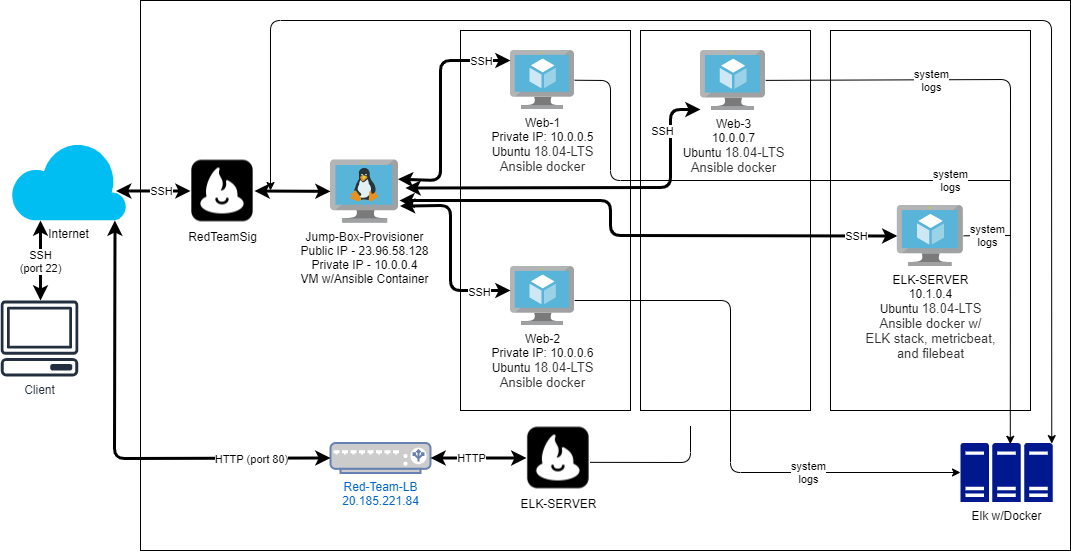

The diagram above was exported from draw.io. Its source (the exported page's mxGraphModel, read from the mxfile embedded in the PNG):
<mxGraphModel dx="2398" dy="614" grid="1" gridSize="10" guides="1" tooltips="1" connect="1" arrows="1" fold="1" page="1" pageScale="1" pageWidth="1100" pageHeight="850" math="0" shadow="0">
  <root>
    <mxCell id="0" />
    <mxCell id="1" parent="0" />
    <mxCell id="tbF6fNvu1Po0hw9a9cXZ-23" value="" style="rounded=0;whiteSpace=wrap;html=1;fillColor=none;" vertex="1" parent="1">
      <mxGeometry x="-950" y="90" width="930" height="550" as="geometry" />
    </mxCell>
    <mxCell id="tbF6fNvu1Po0hw9a9cXZ-26" value="" style="rounded=0;whiteSpace=wrap;html=1;fillColor=none;" vertex="1" parent="1">
      <mxGeometry x="-450" y="120" width="170" height="380" as="geometry" />
    </mxCell>
    <mxCell id="tbF6fNvu1Po0hw9a9cXZ-25" value="" style="rounded=0;whiteSpace=wrap;html=1;fillColor=none;" vertex="1" parent="1">
      <mxGeometry x="-630" y="120" width="170" height="380" as="geometry" />
    </mxCell>
    <mxCell id="tbF6fNvu1Po0hw9a9cXZ-27" value="" style="rounded=0;whiteSpace=wrap;html=1;fillColor=none;" vertex="1" parent="1">
      <mxGeometry x="-260" y="120" width="200" height="380" as="geometry" />
    </mxCell>
    <mxCell id="5ptaeejLJYsR46iHt2zK-1" value="Client" style="outlineConnect=0;fontColor=#232F3E;gradientColor=none;fillColor=#232F3E;strokeColor=none;dashed=0;verticalLabelPosition=bottom;verticalAlign=top;align=center;html=1;fontSize=12;fontStyle=0;aspect=fixed;pointerEvents=1;shape=mxgraph.aws4.client;" parent="1" vertex="1">
      <mxGeometry x="-1090" y="390" width="78" height="76" as="geometry" />
    </mxCell>
    <mxCell id="5ptaeejLJYsR46iHt2zK-2" value="Internet" style="verticalLabelPosition=bottom;html=1;verticalAlign=top;align=center;strokeColor=none;fillColor=#00BEF2;shape=mxgraph.azure.cloud;" parent="1" vertex="1">
      <mxGeometry x="-1080" y="230" width="116" height="80" as="geometry" />
    </mxCell>
    <mxCell id="5ptaeejLJYsR46iHt2zK-4" value="" style="endArrow=classic;startArrow=classic;html=1;strokeWidth=3;" parent="1" edge="1">
      <mxGeometry width="50" height="50" relative="1" as="geometry">
        <mxPoint x="-1050" y="390" as="sourcePoint" />
        <mxPoint x="-1050" y="310" as="targetPoint" />
      </mxGeometry>
    </mxCell>
    <mxCell id="5ptaeejLJYsR46iHt2zK-5" value="SSH&lt;br&gt;(port 22)" style="edgeLabel;html=1;align=center;verticalAlign=middle;resizable=0;points=[];" parent="5ptaeejLJYsR46iHt2zK-4" vertex="1" connectable="0">
      <mxGeometry x="-0.24" relative="1" as="geometry">
        <mxPoint x="-1" y="-10" as="offset" />
      </mxGeometry>
    </mxCell>
    <mxCell id="5ptaeejLJYsR46iHt2zK-6" value="" style="endArrow=classic;startArrow=classic;html=1;entryX=0;entryY=0.5;entryDx=0;entryDy=0;exitX=0.91;exitY=0.631;exitDx=0;exitDy=0;exitPerimeter=0;strokeWidth=3;" parent="1" edge="1" target="5ptaeejLJYsR46iHt2zK-9" source="5ptaeejLJYsR46iHt2zK-2">
      <mxGeometry width="50" height="50" relative="1" as="geometry">
        <mxPoint x="-860" y="279.5" as="sourcePoint" />
        <mxPoint x="-800" y="280" as="targetPoint" />
      </mxGeometry>
    </mxCell>
    <mxCell id="5ptaeejLJYsR46iHt2zK-7" value="SSH" style="edgeLabel;html=1;align=center;verticalAlign=middle;resizable=0;points=[];" parent="5ptaeejLJYsR46iHt2zK-6" vertex="1" connectable="0">
      <mxGeometry x="0.6027" y="-2" relative="1" as="geometry">
        <mxPoint x="-15.560000000000002" y="-1.9999999999999998" as="offset" />
      </mxGeometry>
    </mxCell>
    <mxCell id="5ptaeejLJYsR46iHt2zK-9" value="RedTeamSig" style="shape=image;html=1;verticalAlign=top;verticalLabelPosition=bottom;labelBackgroundColor=#ffffff;imageAspect=0;aspect=fixed;image=https://cdn1.iconfinder.com/data/icons/social-media-vol-2-1/24/_feed_burner-128.png" parent="1" vertex="1">
      <mxGeometry x="-900" y="248.5" width="64" height="64" as="geometry" />
    </mxCell>
    <mxCell id="5ptaeejLJYsR46iHt2zK-10" value="Red-Team-LB&lt;br&gt;20.185.221.84" style="fontColor=#0066CC;verticalAlign=top;verticalLabelPosition=bottom;labelPosition=center;align=center;html=1;outlineConnect=0;fillColor=#CCCCCC;strokeColor=#6881B3;gradientColor=none;gradientDirection=north;strokeWidth=2;shape=mxgraph.networks.load_balancer;" parent="1" vertex="1">
      <mxGeometry x="-760" y="532.5" width="100" height="30" as="geometry" />
    </mxCell>
    <mxCell id="5ptaeejLJYsR46iHt2zK-11" value="" style="endArrow=classic;startArrow=classic;html=1;exitX=0.9;exitY=1;exitDx=0;exitDy=0;exitPerimeter=0;entryX=0;entryY=0.5;entryDx=0;entryDy=0;entryPerimeter=0;strokeWidth=3;" parent="1" source="5ptaeejLJYsR46iHt2zK-2" target="5ptaeejLJYsR46iHt2zK-10" edge="1">
      <mxGeometry width="50" height="50" relative="1" as="geometry">
        <mxPoint x="-892" y="437.5" as="sourcePoint" />
        <mxPoint x="-780" y="570" as="targetPoint" />
        <Array as="points">
          <mxPoint x="-976" y="548" />
        </Array>
      </mxGeometry>
    </mxCell>
    <mxCell id="5ptaeejLJYsR46iHt2zK-12" value="HTTP (port 80)" style="edgeLabel;html=1;align=center;verticalAlign=middle;resizable=0;points=[];" parent="5ptaeejLJYsR46iHt2zK-11" vertex="1" connectable="0">
      <mxGeometry x="-0.0205" y="21" relative="1" as="geometry">
        <mxPoint x="114.97" y="15.359999999999987" as="offset" />
      </mxGeometry>
    </mxCell>
    <mxCell id="5ptaeejLJYsR46iHt2zK-14" value="ELK-SERVER" style="shape=image;html=1;verticalAlign=top;verticalLabelPosition=bottom;labelBackgroundColor=#ffffff;imageAspect=0;aspect=fixed;image=https://cdn1.iconfinder.com/data/icons/social-media-vol-2-1/24/_feed_burner-128.png" parent="1" vertex="1">
      <mxGeometry x="-564.11" y="515.5" width="64" height="64" as="geometry" />
    </mxCell>
    <mxCell id="5ptaeejLJYsR46iHt2zK-15" value="" style="endArrow=classic;startArrow=classic;html=1;entryX=1;entryY=0.5;entryDx=0;entryDy=0;entryPerimeter=0;exitX=0;exitY=0.5;exitDx=0;exitDy=0;strokeWidth=3;" parent="1" edge="1" target="5ptaeejLJYsR46iHt2zK-10" source="5ptaeejLJYsR46iHt2zK-14">
      <mxGeometry width="50" height="50" relative="1" as="geometry">
        <mxPoint x="-554.24" y="477.5799999999999" as="sourcePoint" />
        <mxPoint x="-624.24" y="477.5799999999999" as="targetPoint" />
      </mxGeometry>
    </mxCell>
    <mxCell id="5ptaeejLJYsR46iHt2zK-16" value="HTTP" style="edgeLabel;html=1;align=center;verticalAlign=middle;resizable=0;points=[];" parent="5ptaeejLJYsR46iHt2zK-15" vertex="1" connectable="0">
      <mxGeometry x="-0.3733" y="2" relative="1" as="geometry">
        <mxPoint x="-25.119999999999997" y="-2" as="offset" />
      </mxGeometry>
    </mxCell>
    <mxCell id="5ptaeejLJYsR46iHt2zK-17" value="Jump-Box-Provisioner&lt;br&gt;Public IP - 23.96.58.128&lt;br&gt;Private IP - 10.0.0.4&lt;br&gt;VM w/Ansible Container" style="aspect=fixed;html=1;points=[];align=center;image;fontSize=12;image=img/lib/mscae/VM_Linux.svg;" parent="1" vertex="1">
      <mxGeometry x="-760" y="249.5" width="68.48" height="63" as="geometry" />
    </mxCell>
    <mxCell id="5ptaeejLJYsR46iHt2zK-18" value="Web-1&lt;br&gt;Private IP: 10.0.0.5&lt;br&gt;Ubuntu&amp;nbsp;&lt;span style=&quot;color: rgb(50 , 49 , 48) ; font-family: &amp;#34;az_ea_font&amp;#34; , &amp;#34;segoe ui&amp;#34; , &amp;#34;az_font&amp;#34; , , , &amp;#34;blinkmacsystemfont&amp;#34; , &amp;#34;roboto&amp;#34; , &amp;#34;oxygen&amp;#34; , &amp;#34;ubuntu&amp;#34; , &amp;#34;cantarell&amp;#34; , &amp;#34;open sans&amp;#34; , &amp;#34;helvetica neue&amp;#34; , sans-serif ; font-size: 13px&quot;&gt;18.04-LTS&lt;br&gt;Ansible docker&lt;br&gt;&lt;/span&gt;" style="aspect=fixed;html=1;points=[];align=center;image;fontSize=12;image=img/lib/mscae/Virtual_Machine.svg;" parent="1" vertex="1">
      <mxGeometry x="-580" y="140" width="64.13" height="59" as="geometry" />
    </mxCell>
    <mxCell id="5ptaeejLJYsR46iHt2zK-19" value="Web-2&lt;br&gt;Private IP: 10.0.0.6&lt;br&gt;Ubuntu&amp;nbsp;&lt;span style=&quot;color: rgb(50 , 49 , 48) ; font-family: &amp;#34;az_ea_font&amp;#34; , &amp;#34;segoe ui&amp;#34; , &amp;#34;az_font&amp;#34; , , , &amp;#34;blinkmacsystemfont&amp;#34; , &amp;#34;roboto&amp;#34; , &amp;#34;oxygen&amp;#34; , &amp;#34;ubuntu&amp;#34; , &amp;#34;cantarell&amp;#34; , &amp;#34;open sans&amp;#34; , &amp;#34;helvetica neue&amp;#34; , sans-serif ; font-size: 13px&quot;&gt;18.04-LTS&lt;br&gt;Ansible docker&lt;br&gt;&lt;/span&gt;" style="aspect=fixed;html=1;points=[];align=center;image;fontSize=12;image=img/lib/mscae/Virtual_Machine.svg;" parent="1" vertex="1">
      <mxGeometry x="-580" y="356" width="64.13" height="59" as="geometry" />
    </mxCell>
    <mxCell id="5ptaeejLJYsR46iHt2zK-24" value="" style="endArrow=classic;startArrow=classic;html=1;exitX=0.985;exitY=0.304;exitDx=0;exitDy=0;exitPerimeter=0;strokeWidth=3;" parent="1" edge="1" source="5ptaeejLJYsR46iHt2zK-17">
      <mxGeometry width="50" height="50" relative="1" as="geometry">
        <mxPoint x="-610" y="270" as="sourcePoint" />
        <mxPoint x="-580" y="150" as="targetPoint" />
        <Array as="points">
          <mxPoint x="-650" y="270" />
          <mxPoint x="-650" y="150" />
        </Array>
      </mxGeometry>
    </mxCell>
    <mxCell id="tbF6fNvu1Po0hw9a9cXZ-12" value="SSH" style="edgeLabel;html=1;align=center;verticalAlign=middle;resizable=0;points=[];" vertex="1" connectable="0" parent="5ptaeejLJYsR46iHt2zK-24">
      <mxGeometry x="-0.2561" relative="1" as="geometry">
        <mxPoint x="40" y="-76.32" as="offset" />
      </mxGeometry>
    </mxCell>
    <mxCell id="5ptaeejLJYsR46iHt2zK-25" value="" style="endArrow=classic;startArrow=classic;html=1;entryX=0;entryY=0.407;entryDx=0;entryDy=0;entryPerimeter=0;exitX=1.015;exitY=0.73;exitDx=0;exitDy=0;exitPerimeter=0;strokeWidth=3;" parent="1" edge="1" target="5ptaeejLJYsR46iHt2zK-19" source="5ptaeejLJYsR46iHt2zK-17">
      <mxGeometry width="50" height="50" relative="1" as="geometry">
        <mxPoint x="-690" y="290" as="sourcePoint" />
        <mxPoint x="-590" y="322" as="targetPoint" />
        <Array as="points">
          <mxPoint x="-640" y="295" />
          <mxPoint x="-640" y="380" />
        </Array>
      </mxGeometry>
    </mxCell>
    <mxCell id="tbF6fNvu1Po0hw9a9cXZ-31" value="SSH" style="edgeLabel;html=1;align=center;verticalAlign=middle;resizable=0;points=[];" vertex="1" connectable="0" parent="5ptaeejLJYsR46iHt2zK-25">
      <mxGeometry x="0.674" y="-1" relative="1" as="geometry">
        <mxPoint as="offset" />
      </mxGeometry>
    </mxCell>
    <mxCell id="5ptaeejLJYsR46iHt2zK-28" value="" style="endArrow=classic;startArrow=classic;html=1;exitX=1;exitY=0.5;exitDx=0;exitDy=0;strokeWidth=3;" parent="1" source="5ptaeejLJYsR46iHt2zK-9" edge="1" target="5ptaeejLJYsR46iHt2zK-17">
      <mxGeometry width="50" height="50" relative="1" as="geometry">
        <mxPoint x="-720" y="280" as="sourcePoint" />
        <mxPoint x="-690" y="280" as="targetPoint" />
      </mxGeometry>
    </mxCell>
    <mxCell id="5ptaeejLJYsR46iHt2zK-31" value="Web-3&lt;br&gt;10.0.0.7&lt;br&gt;Ubuntu&amp;nbsp;&lt;span style=&quot;color: rgb(50 , 49 , 48) ; font-family: &amp;#34;az_ea_font&amp;#34; , &amp;#34;segoe ui&amp;#34; , &amp;#34;az_font&amp;#34; , , , &amp;#34;blinkmacsystemfont&amp;#34; , &amp;#34;roboto&amp;#34; , &amp;#34;oxygen&amp;#34; , &amp;#34;ubuntu&amp;#34; , &amp;#34;cantarell&amp;#34; , &amp;#34;open sans&amp;#34; , &amp;#34;helvetica neue&amp;#34; , sans-serif ; font-size: 13px&quot;&gt;18.04-LTS&lt;br&gt;Ansible docker&lt;br&gt;&lt;/span&gt;" style="aspect=fixed;html=1;points=[];align=center;image;fontSize=12;image=img/lib/mscae/Virtual_Machine.svg;" parent="1" vertex="1">
      <mxGeometry x="-390" y="140" width="65.22" height="60" as="geometry" />
    </mxCell>
    <mxCell id="5ptaeejLJYsR46iHt2zK-33" value="" style="endArrow=classic;startArrow=classic;html=1;exitX=0.949;exitY=0.492;exitDx=0;exitDy=0;exitPerimeter=0;strokeWidth=3;" parent="1" edge="1">
      <mxGeometry width="50" height="50" relative="1" as="geometry">
        <mxPoint x="-685.01248" y="277.496" as="sourcePoint" />
        <mxPoint x="-390" y="199" as="targetPoint" />
        <Array as="points">
          <mxPoint x="-420" y="277" />
          <mxPoint x="-420" y="199" />
        </Array>
      </mxGeometry>
    </mxCell>
    <mxCell id="5ptaeejLJYsR46iHt2zK-39" value="SSH" style="edgeLabel;html=1;align=center;verticalAlign=middle;resizable=0;points=[];" parent="5ptaeejLJYsR46iHt2zK-33" vertex="1" connectable="0">
      <mxGeometry x="0.0437" y="22" relative="1" as="geometry">
        <mxPoint x="61.72" y="-35.13" as="offset" />
      </mxGeometry>
    </mxCell>
    <mxCell id="5ptaeejLJYsR46iHt2zK-37" value="Elk w/Docker" style="aspect=fixed;pointerEvents=1;shadow=0;dashed=0;html=1;strokeColor=none;labelPosition=center;verticalLabelPosition=bottom;verticalAlign=top;align=center;fillColor=#00188D;shape=mxgraph.mscae.enterprise.server_farm" parent="1" vertex="1">
      <mxGeometry x="-130" y="532.5" width="92.19" height="59" as="geometry" />
    </mxCell>
    <mxCell id="5ptaeejLJYsR46iHt2zK-44" value="" style="endArrow=classic;startArrow=classic;html=1;entryX=0.99;entryY=0.01;entryDx=0;entryDy=0;entryPerimeter=0;" parent="1" target="5ptaeejLJYsR46iHt2zK-37" edge="1">
      <mxGeometry width="50" height="50" relative="1" as="geometry">
        <mxPoint x="-820" y="280" as="sourcePoint" />
        <mxPoint x="-80" y="420" as="targetPoint" />
        <Array as="points">
          <mxPoint x="-820" y="110" />
          <mxPoint x="-39" y="110" />
        </Array>
      </mxGeometry>
    </mxCell>
    <mxCell id="tbF6fNvu1Po0hw9a9cXZ-14" value="" style="endArrow=classic;startArrow=classic;html=1;strokeWidth=3;" edge="1" parent="1" target="5ptaeejLJYsR46iHt2zK-32">
      <mxGeometry width="50" height="50" relative="1" as="geometry">
        <mxPoint x="-691" y="290" as="sourcePoint" />
        <mxPoint x="-239" y="281" as="targetPoint" />
        <Array as="points">
          <mxPoint x="-480" y="290" />
          <mxPoint x="-480" y="325" />
        </Array>
      </mxGeometry>
    </mxCell>
    <mxCell id="tbF6fNvu1Po0hw9a9cXZ-15" value="SSH" style="edgeLabel;html=1;align=center;verticalAlign=middle;resizable=0;points=[];" vertex="1" connectable="0" parent="tbF6fNvu1Po0hw9a9cXZ-14">
      <mxGeometry x="0.5577" y="-3" relative="1" as="geometry">
        <mxPoint x="76.39" y="-2.85" as="offset" />
      </mxGeometry>
    </mxCell>
    <mxCell id="tbF6fNvu1Po0hw9a9cXZ-16" value="system&lt;br&gt;logs" style="endArrow=none;html=1;" edge="1" parent="1" source="5ptaeejLJYsR46iHt2zK-32">
      <mxGeometry width="50" height="50" relative="1" as="geometry">
        <mxPoint x="-170" y="280.07" as="sourcePoint" />
        <mxPoint x="-80" y="325" as="targetPoint" />
      </mxGeometry>
    </mxCell>
    <mxCell id="tbF6fNvu1Po0hw9a9cXZ-22" value="" style="endArrow=classic;html=1;entryX=0.54;entryY=0.021;entryDx=0;entryDy=0;entryPerimeter=0;" edge="1" parent="1" source="5ptaeejLJYsR46iHt2zK-31" target="5ptaeejLJYsR46iHt2zK-37">
      <mxGeometry width="50" height="50" relative="1" as="geometry">
        <mxPoint x="-110" y="140" as="sourcePoint" />
        <mxPoint x="-84" y="520" as="targetPoint" />
        <Array as="points">
          <mxPoint x="-80" y="169" />
        </Array>
      </mxGeometry>
    </mxCell>
    <mxCell id="tbF6fNvu1Po0hw9a9cXZ-37" value="system&lt;br&gt;logs" style="edgeLabel;html=1;align=center;verticalAlign=middle;resizable=0;points=[];" vertex="1" connectable="0" parent="tbF6fNvu1Po0hw9a9cXZ-22">
      <mxGeometry x="-0.461" relative="1" as="geometry">
        <mxPoint x="1" as="offset" />
      </mxGeometry>
    </mxCell>
    <mxCell id="5ptaeejLJYsR46iHt2zK-32" value="ELK-SERVER&lt;br&gt;10.1.0.4&lt;br&gt;Ubuntu&amp;nbsp;&lt;span style=&quot;color: rgb(50 , 49 , 48) ; font-family: &amp;#34;az_ea_font&amp;#34; , &amp;#34;segoe ui&amp;#34; , &amp;#34;az_font&amp;#34; , , , &amp;#34;blinkmacsystemfont&amp;#34; , &amp;#34;roboto&amp;#34; , &amp;#34;oxygen&amp;#34; , &amp;#34;ubuntu&amp;#34; , &amp;#34;cantarell&amp;#34; , &amp;#34;open sans&amp;#34; , &amp;#34;helvetica neue&amp;#34; , sans-serif ; font-size: 13px&quot;&gt;18.04-LTS&lt;br&gt;Ansible docker w/&lt;br&gt;ELK stack, metricbeat,&lt;br&gt;and filebeat&lt;br&gt;&lt;/span&gt;" style="aspect=fixed;html=1;points=[];align=center;image;fontSize=12;image=img/lib/mscae/Virtual_Machine.svg;" parent="1" vertex="1">
      <mxGeometry x="-193.15" y="295" width="66.31" height="61" as="geometry" />
    </mxCell>
    <mxCell id="tbF6fNvu1Po0hw9a9cXZ-36" value="system&lt;br&gt;logs" style="endArrow=none;html=1;" edge="1" parent="1" source="5ptaeejLJYsR46iHt2zK-18">
      <mxGeometry x="0.7761" width="50" height="50" relative="1" as="geometry">
        <mxPoint x="-580" y="380" as="sourcePoint" />
        <mxPoint x="-80" y="270" as="targetPoint" />
        <Array as="points">
          <mxPoint x="-480" y="170" />
          <mxPoint x="-480" y="270" />
        </Array>
        <mxPoint as="offset" />
      </mxGeometry>
    </mxCell>
    <mxCell id="tbF6fNvu1Po0hw9a9cXZ-42" value="" style="endArrow=classic;html=1;strokeWidth=1;entryX=0;entryY=0.5;entryDx=0;entryDy=0;entryPerimeter=0;" edge="1" parent="1" target="5ptaeejLJYsR46iHt2zK-37">
      <mxGeometry width="50" height="50" relative="1" as="geometry">
        <mxPoint x="-515.87" y="390" as="sourcePoint" />
        <mxPoint x="-465.87" y="340" as="targetPoint" />
        <Array as="points">
          <mxPoint x="-360" y="390" />
          <mxPoint x="-360" y="562" />
        </Array>
      </mxGeometry>
    </mxCell>
    <mxCell id="tbF6fNvu1Po0hw9a9cXZ-43" value="system&lt;br&gt;logs" style="edgeLabel;html=1;align=center;verticalAlign=middle;resizable=0;points=[];" vertex="1" connectable="0" parent="tbF6fNvu1Po0hw9a9cXZ-42">
      <mxGeometry x="0.4541" y="1" relative="1" as="geometry">
        <mxPoint as="offset" />
      </mxGeometry>
    </mxCell>
    <mxCell id="tbF6fNvu1Po0hw9a9cXZ-51" value="" style="endArrow=none;html=1;strokeWidth=1;exitX=0.995;exitY=0.568;exitDx=0;exitDy=0;exitPerimeter=0;" edge="1" parent="1" source="5ptaeejLJYsR46iHt2zK-14">
      <mxGeometry width="50" height="50" relative="1" as="geometry">
        <mxPoint x="-450" y="565.5" as="sourcePoint" />
        <mxPoint x="-400" y="515.5" as="targetPoint" />
        <Array as="points">
          <mxPoint x="-400" y="552" />
        </Array>
      </mxGeometry>
    </mxCell>
  </root>
</mxGraphModel>